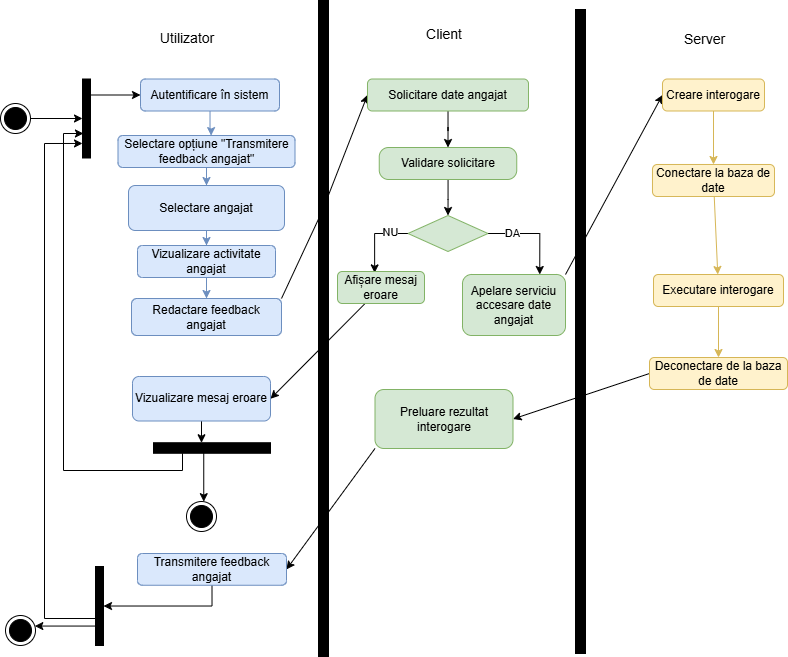

The diagram above was exported from draw.io. Its source (the exported page's mxGraphModel, read from the mxfile embedded in the PNG):
<mxGraphModel dx="512" dy="225" grid="0" gridSize="10" guides="1" tooltips="1" connect="1" arrows="1" fold="1" page="1" pageScale="1" pageWidth="827" pageHeight="1169" math="0" shadow="0">
  <root>
    <mxCell id="0" />
    <mxCell id="1" parent="0" />
    <mxCell id="V86OvfKrch6yGNCLM43G-1" edge="1" parent="1" source="V86OvfKrch6yGNCLM43G-2" style="rounded=0;orthogonalLoop=1;jettySize=auto;html=1;" target="V86OvfKrch6yGNCLM43G-9">
      <mxGeometry relative="1" as="geometry" />
    </mxCell>
    <mxCell id="V86OvfKrch6yGNCLM43G-2" parent="1" style="ellipse;html=1;shape=endState;fillColor=#000000;strokeColor=light-dark(#000000,#FF9090);" value="" vertex="1">
      <mxGeometry height="30" width="30" x="23" y="277" as="geometry" />
    </mxCell>
    <mxCell id="V86OvfKrch6yGNCLM43G-3" parent="1" style="html=1;points=[[0,0,0,0,5],[0,1,0,0,-5],[1,0,0,0,5],[1,1,0,0,-5]];perimeter=orthogonalPerimeter;outlineConnect=0;targetShapes=umlLifeline;portConstraint=eastwest;newEdgeStyle={&quot;curved&quot;:0,&quot;rounded&quot;:0};fillColor=#000000;" value="" vertex="1">
      <mxGeometry height="656" width="10" x="341" y="174" as="geometry" />
    </mxCell>
    <mxCell id="V86OvfKrch6yGNCLM43G-4" edge="1" parent="1" source="V86OvfKrch6yGNCLM43G-5" style="edgeStyle=orthogonalEdgeStyle;rounded=0;orthogonalLoop=1;jettySize=auto;html=1;entryX=0.5;entryY=0;entryDx=0;entryDy=0;fillColor=#dae8fc;strokeColor=#6c8ebf;" target="V86OvfKrch6yGNCLM43G-19">
      <mxGeometry relative="1" as="geometry" />
    </mxCell>
    <mxCell id="V86OvfKrch6yGNCLM43G-5" parent="1" style="rounded=1;whiteSpace=wrap;html=1;fillColor=#dae8fc;strokeColor=#6c8ebf;" value="Selectare opțiune &quot;Transmitere feedback angajat&quot;" vertex="1">
      <mxGeometry height="32" width="177" x="140.5" y="309" as="geometry" />
    </mxCell>
    <mxCell id="V86OvfKrch6yGNCLM43G-6" parent="1" style="html=1;points=[[0,0,0,0,5],[0,1,0,0,-5],[1,0,0,0,5],[1,1,0,0,-5]];perimeter=orthogonalPerimeter;outlineConnect=0;targetShapes=umlLifeline;portConstraint=eastwest;newEdgeStyle={&quot;curved&quot;:0,&quot;rounded&quot;:0};fillColor=#000000;" value="" vertex="1">
      <mxGeometry height="644" width="10" x="598" y="183" as="geometry" />
    </mxCell>
    <mxCell id="V86OvfKrch6yGNCLM43G-7" edge="1" parent="1" source="V86OvfKrch6yGNCLM43G-9" style="rounded=0;orthogonalLoop=1;jettySize=auto;html=1;entryX=0;entryY=0.5;entryDx=0;entryDy=0;" target="V86OvfKrch6yGNCLM43G-16">
      <mxGeometry relative="1" as="geometry" />
    </mxCell>
    <mxCell id="V86OvfKrch6yGNCLM43G-8" edge="1" parent="1" source="V86OvfKrch6yGNCLM43G-11" style="edgeStyle=orthogonalEdgeStyle;rounded=0;orthogonalLoop=1;jettySize=auto;html=1;curved=0;entryX=0;entryY=0.816;entryDx=0;entryDy=0;entryPerimeter=0;" target="V86OvfKrch6yGNCLM43G-9">
      <mxGeometry relative="1" as="geometry">
        <Array as="points">
          <mxPoint x="67" y="792" />
          <mxPoint x="67" y="317" />
        </Array>
      </mxGeometry>
    </mxCell>
    <mxCell id="V86OvfKrch6yGNCLM43G-9" parent="1" style="html=1;points=[[0,0,0,0,5],[0,1,0,0,-5],[1,0,0,0,5],[1,1,0,0,-5]];perimeter=orthogonalPerimeter;outlineConnect=0;targetShapes=umlLifeline;portConstraint=eastwest;newEdgeStyle={&quot;curved&quot;:0,&quot;rounded&quot;:0};fillColor=#000000;" value="" vertex="1">
      <mxGeometry height="79" width="8" x="105" y="252.5" as="geometry" />
    </mxCell>
    <mxCell id="V86OvfKrch6yGNCLM43G-10" parent="1" style="html=1;points=[[0,0,0,0,5],[0,1,0,0,-5],[1,0,0,0,5],[1,1,0,0,-5]];perimeter=orthogonalPerimeter;outlineConnect=0;targetShapes=umlLifeline;portConstraint=eastwest;newEdgeStyle={&quot;curved&quot;:0,&quot;rounded&quot;:0};fillColor=#000000;rotation=-90;" value="" vertex="1">
      <mxGeometry height="117" width="10.5" x="229.25" y="563" as="geometry" />
    </mxCell>
    <mxCell id="V86OvfKrch6yGNCLM43G-11" parent="1" style="html=1;points=[[0,0,0,0,5],[0,1,0,0,-5],[1,0,0,0,5],[1,1,0,0,-5]];perimeter=orthogonalPerimeter;outlineConnect=0;targetShapes=umlLifeline;portConstraint=eastwest;newEdgeStyle={&quot;curved&quot;:0,&quot;rounded&quot;:0};fillColor=#000000;" value="" vertex="1">
      <mxGeometry height="79" width="8" x="118" y="740" as="geometry" />
    </mxCell>
    <mxCell id="V86OvfKrch6yGNCLM43G-12" edge="1" parent="1" source="V86OvfKrch6yGNCLM43G-11" style="rounded=0;orthogonalLoop=1;jettySize=auto;html=1;" target="V86OvfKrch6yGNCLM43G-13">
      <mxGeometry relative="1" as="geometry" />
    </mxCell>
    <mxCell id="V86OvfKrch6yGNCLM43G-13" parent="1" style="ellipse;html=1;shape=endState;fillColor=#000000;strokeColor=light-dark(#000000,#FF9090);" value="" vertex="1">
      <mxGeometry height="30" width="30" x="28" y="789" as="geometry" />
    </mxCell>
    <mxCell id="V86OvfKrch6yGNCLM43G-14" edge="1" parent="1" source="V86OvfKrch6yGNCLM43G-10" style="rounded=0;orthogonalLoop=1;jettySize=auto;html=1;" target="V86OvfKrch6yGNCLM43G-15">
      <mxGeometry relative="1" as="geometry" />
    </mxCell>
    <mxCell id="V86OvfKrch6yGNCLM43G-15" parent="1" style="ellipse;html=1;shape=endState;fillColor=#000000;strokeColor=light-dark(#000000,#FF9090);" value="" vertex="1">
      <mxGeometry height="30" width="30" x="209" y="675" as="geometry" />
    </mxCell>
    <mxCell id="V86OvfKrch6yGNCLM43G-16" parent="1" style="rounded=1;whiteSpace=wrap;html=1;fillColor=#dae8fc;strokeColor=#6c8ebf;" value="Autentificare în sistem" vertex="1">
      <mxGeometry height="32" width="139" x="163" y="252.5" as="geometry" />
    </mxCell>
    <mxCell id="V86OvfKrch6yGNCLM43G-17" edge="1" parent="1" source="V86OvfKrch6yGNCLM43G-16" style="edgeStyle=orthogonalEdgeStyle;rounded=0;orthogonalLoop=1;jettySize=auto;html=1;entryX=0.526;entryY=0.003;entryDx=0;entryDy=0;entryPerimeter=0;fillColor=#dae8fc;strokeColor=#6c8ebf;" target="V86OvfKrch6yGNCLM43G-5">
      <mxGeometry relative="1" as="geometry" />
    </mxCell>
    <mxCell id="V86OvfKrch6yGNCLM43G-18" edge="1" parent="1" source="V86OvfKrch6yGNCLM43G-19" style="edgeStyle=orthogonalEdgeStyle;rounded=0;orthogonalLoop=1;jettySize=auto;html=1;entryX=0.5;entryY=0;entryDx=0;entryDy=0;fillColor=#dae8fc;strokeColor=#6c8ebf;" target="V86OvfKrch6yGNCLM43G-21">
      <mxGeometry relative="1" as="geometry" />
    </mxCell>
    <mxCell id="V86OvfKrch6yGNCLM43G-19" parent="1" style="rounded=1;whiteSpace=wrap;html=1;fillColor=#dae8fc;strokeColor=#6c8ebf;" value="Selectare angajat" vertex="1">
      <mxGeometry height="45" width="156" x="151" y="359" as="geometry" />
    </mxCell>
    <mxCell id="V86OvfKrch6yGNCLM43G-20" edge="1" parent="1" source="V86OvfKrch6yGNCLM43G-55" style="rounded=0;orthogonalLoop=1;jettySize=auto;html=1;exitX=1;exitY=0;exitDx=0;exitDy=0;entryX=0;entryY=0.5;entryDx=0;entryDy=0;" target="V86OvfKrch6yGNCLM43G-23">
      <mxGeometry relative="1" as="geometry">
        <Array as="points">
          <mxPoint x="345" y="384" />
        </Array>
      </mxGeometry>
    </mxCell>
    <mxCell id="V86OvfKrch6yGNCLM43G-56" edge="1" parent="1" source="V86OvfKrch6yGNCLM43G-21" style="edgeStyle=orthogonalEdgeStyle;rounded=0;orthogonalLoop=1;jettySize=auto;html=1;entryX=0.5;entryY=0;entryDx=0;entryDy=0;fillColor=#dae8fc;strokeColor=#6c8ebf;" target="V86OvfKrch6yGNCLM43G-55">
      <mxGeometry relative="1" as="geometry" />
    </mxCell>
    <mxCell id="V86OvfKrch6yGNCLM43G-21" parent="1" style="rounded=1;whiteSpace=wrap;html=1;fillColor=#dae8fc;strokeColor=#6c8ebf;" value="Vizualizare activitate angajat" vertex="1">
      <mxGeometry height="32" width="138" x="160" y="419" as="geometry" />
    </mxCell>
    <mxCell id="V86OvfKrch6yGNCLM43G-22" edge="1" parent="1" source="V86OvfKrch6yGNCLM43G-23" style="edgeStyle=orthogonalEdgeStyle;rounded=0;orthogonalLoop=1;jettySize=auto;html=1;entryX=0.5;entryY=0;entryDx=0;entryDy=0;" target="V86OvfKrch6yGNCLM43G-25">
      <mxGeometry relative="1" as="geometry" />
    </mxCell>
    <mxCell id="V86OvfKrch6yGNCLM43G-23" parent="1" style="rounded=1;whiteSpace=wrap;html=1;fillColor=#d5e8d4;strokeColor=#82b366;" value="Solicitare date angajat" vertex="1">
      <mxGeometry height="32" width="161" x="390" y="252.5" as="geometry" />
    </mxCell>
    <mxCell id="V86OvfKrch6yGNCLM43G-24" edge="1" parent="1" source="V86OvfKrch6yGNCLM43G-25" style="edgeStyle=orthogonalEdgeStyle;rounded=0;orthogonalLoop=1;jettySize=auto;html=1;entryX=0.5;entryY=0;entryDx=0;entryDy=0;" target="V86OvfKrch6yGNCLM43G-30">
      <mxGeometry relative="1" as="geometry" />
    </mxCell>
    <mxCell id="V86OvfKrch6yGNCLM43G-25" parent="1" style="rounded=1;whiteSpace=wrap;html=1;fillColor=#d5e8d4;strokeColor=#82b366;arcSize=29;" value="Validare solicitare" vertex="1">
      <mxGeometry height="32" width="137.5" x="401.75" y="321" as="geometry" />
    </mxCell>
    <mxCell id="V86OvfKrch6yGNCLM43G-26" edge="1" parent="1" source="V86OvfKrch6yGNCLM43G-30" style="edgeStyle=orthogonalEdgeStyle;rounded=0;orthogonalLoop=1;jettySize=auto;html=1;entryX=0.75;entryY=0;entryDx=0;entryDy=0;exitX=1;exitY=0.5;exitDx=0;exitDy=0;" target="V86OvfKrch6yGNCLM43G-32">
      <mxGeometry relative="1" as="geometry">
        <mxPoint x="563" y="443" as="targetPoint" />
      </mxGeometry>
    </mxCell>
    <mxCell id="V86OvfKrch6yGNCLM43G-27" connectable="0" parent="V86OvfKrch6yGNCLM43G-26" style="edgeLabel;html=1;align=center;verticalAlign=middle;resizable=0;points=[];" value="DA" vertex="1">
      <mxGeometry relative="1" x="-0.4831" as="geometry">
        <mxPoint as="offset" />
      </mxGeometry>
    </mxCell>
    <mxCell id="V86OvfKrch6yGNCLM43G-28" edge="1" parent="1" source="V86OvfKrch6yGNCLM43G-30" style="edgeStyle=orthogonalEdgeStyle;rounded=0;orthogonalLoop=1;jettySize=auto;html=1;exitX=0;exitY=0.5;exitDx=0;exitDy=0;entryX=0.427;entryY=0.043;entryDx=0;entryDy=0;entryPerimeter=0;" target="V86OvfKrch6yGNCLM43G-34">
      <mxGeometry relative="1" as="geometry">
        <mxPoint x="377" y="457" as="targetPoint" />
      </mxGeometry>
    </mxCell>
    <mxCell id="V86OvfKrch6yGNCLM43G-29" connectable="0" parent="V86OvfKrch6yGNCLM43G-28" style="edgeLabel;html=1;align=center;verticalAlign=middle;resizable=0;points=[];" value="NU" vertex="1">
      <mxGeometry relative="1" x="-0.5108" y="-1" as="geometry">
        <mxPoint as="offset" />
      </mxGeometry>
    </mxCell>
    <mxCell id="V86OvfKrch6yGNCLM43G-30" parent="1" style="rhombus;whiteSpace=wrap;html=1;fillColor=#d5e8d4;strokeColor=#82b366;" value="" vertex="1">
      <mxGeometry height="36" width="80" x="430.5" y="389" as="geometry" />
    </mxCell>
    <mxCell id="V86OvfKrch6yGNCLM43G-31" edge="1" parent="1" source="V86OvfKrch6yGNCLM43G-32" style="rounded=0;orthogonalLoop=1;jettySize=auto;html=1;entryX=0;entryY=0.5;entryDx=0;entryDy=0;exitX=1;exitY=0;exitDx=0;exitDy=0;" target="V86OvfKrch6yGNCLM43G-42">
      <mxGeometry relative="1" as="geometry" />
    </mxCell>
    <mxCell id="V86OvfKrch6yGNCLM43G-32" parent="1" style="rounded=1;whiteSpace=wrap;html=1;fillColor=#d5e8d4;strokeColor=#82b366;" value="Apelare serviciu accesare date angajat" vertex="1">
      <mxGeometry height="61" width="103" x="485" y="448" as="geometry" />
    </mxCell>
    <mxCell id="V86OvfKrch6yGNCLM43G-33" edge="1" parent="1" source="V86OvfKrch6yGNCLM43G-34" style="rounded=0;orthogonalLoop=1;jettySize=auto;html=1;entryX=1;entryY=0.5;entryDx=0;entryDy=0;" target="V86OvfKrch6yGNCLM43G-48">
      <mxGeometry relative="1" as="geometry" />
    </mxCell>
    <mxCell id="V86OvfKrch6yGNCLM43G-34" parent="1" style="rounded=1;whiteSpace=wrap;html=1;fillColor=#d5e8d4;strokeColor=#82b366;" value="Afișare mesaj eroare" vertex="1">
      <mxGeometry height="32" width="87" x="360" y="445" as="geometry" />
    </mxCell>
    <mxCell id="V86OvfKrch6yGNCLM43G-35" edge="1" parent="1" source="V86OvfKrch6yGNCLM43G-36" style="rounded=0;orthogonalLoop=1;jettySize=auto;html=1;entryX=1;entryY=0.5;entryDx=0;entryDy=0;exitX=0;exitY=0.5;exitDx=0;exitDy=0;" target="V86OvfKrch6yGNCLM43G-44">
      <mxGeometry relative="1" as="geometry" />
    </mxCell>
    <mxCell id="V86OvfKrch6yGNCLM43G-36" parent="1" style="rounded=1;whiteSpace=wrap;html=1;fillColor=#fff2cc;strokeColor=#d6b656;" value="Deconectare de la baza de date" vertex="1">
      <mxGeometry height="32" width="138" x="672" y="531" as="geometry" />
    </mxCell>
    <mxCell id="V86OvfKrch6yGNCLM43G-37" edge="1" parent="1" source="V86OvfKrch6yGNCLM43G-38" style="rounded=0;orthogonalLoop=1;jettySize=auto;html=1;entryX=0.5;entryY=0;entryDx=0;entryDy=0;fillColor=#fff2cc;strokeColor=#d6b656;" target="V86OvfKrch6yGNCLM43G-36">
      <mxGeometry relative="1" as="geometry" />
    </mxCell>
    <mxCell id="V86OvfKrch6yGNCLM43G-38" parent="1" style="rounded=1;whiteSpace=wrap;html=1;fillColor=#fff2cc;strokeColor=#d6b656;" value="Executare interogare" vertex="1">
      <mxGeometry height="32" width="130" x="676" y="448" as="geometry" />
    </mxCell>
    <mxCell id="V86OvfKrch6yGNCLM43G-39" edge="1" parent="1" source="V86OvfKrch6yGNCLM43G-40" style="rounded=0;orthogonalLoop=1;jettySize=auto;html=1;fillColor=#fff2cc;strokeColor=#d6b656;" target="V86OvfKrch6yGNCLM43G-38">
      <mxGeometry relative="1" as="geometry" />
    </mxCell>
    <mxCell id="V86OvfKrch6yGNCLM43G-40" parent="1" style="rounded=1;whiteSpace=wrap;html=1;fillColor=#fff2cc;strokeColor=#d6b656;" value="Conectare la baza de date" vertex="1">
      <mxGeometry height="32" width="122" x="675" y="338" as="geometry" />
    </mxCell>
    <mxCell id="V86OvfKrch6yGNCLM43G-41" edge="1" parent="1" source="V86OvfKrch6yGNCLM43G-42" style="edgeStyle=orthogonalEdgeStyle;rounded=0;orthogonalLoop=1;jettySize=auto;html=1;fillColor=#fff2cc;strokeColor=#d6b656;" target="V86OvfKrch6yGNCLM43G-40">
      <mxGeometry relative="1" as="geometry" />
    </mxCell>
    <mxCell id="V86OvfKrch6yGNCLM43G-42" parent="1" style="rounded=1;whiteSpace=wrap;html=1;fillColor=#fff2cc;strokeColor=#d6b656;" value="Creare interogare" vertex="1">
      <mxGeometry height="32" width="102" x="685" y="252.5" as="geometry" />
    </mxCell>
    <mxCell id="V86OvfKrch6yGNCLM43G-43" edge="1" parent="1" source="V86OvfKrch6yGNCLM43G-44" style="rounded=0;orthogonalLoop=1;jettySize=auto;html=1;entryX=1;entryY=0.5;entryDx=0;entryDy=0;exitX=0;exitY=1;exitDx=0;exitDy=0;" target="V86OvfKrch6yGNCLM43G-51">
      <mxGeometry relative="1" as="geometry">
        <mxPoint x="479" y="705" as="targetPoint" />
      </mxGeometry>
    </mxCell>
    <mxCell id="V86OvfKrch6yGNCLM43G-44" parent="1" style="rounded=1;whiteSpace=wrap;html=1;fillColor=#d5e8d4;strokeColor=#82b366;" value="Preluare rezultat interogare" vertex="1">
      <mxGeometry height="59" width="138" x="397.5" y="563" as="geometry" />
    </mxCell>
    <mxCell id="V86OvfKrch6yGNCLM43G-47" edge="1" parent="1" source="V86OvfKrch6yGNCLM43G-48" style="rounded=0;orthogonalLoop=1;jettySize=auto;html=1;" target="V86OvfKrch6yGNCLM43G-10">
      <mxGeometry relative="1" as="geometry" />
    </mxCell>
    <mxCell id="V86OvfKrch6yGNCLM43G-48" parent="1" style="rounded=1;whiteSpace=wrap;html=1;fillColor=#dae8fc;strokeColor=#6c8ebf;" value="Vizualizare mesaj eroare" vertex="1">
      <mxGeometry height="44.5" width="138" x="155" y="550" as="geometry" />
    </mxCell>
    <mxCell id="V86OvfKrch6yGNCLM43G-49" edge="1" parent="1" source="V86OvfKrch6yGNCLM43G-10" style="edgeStyle=orthogonalEdgeStyle;rounded=0;orthogonalLoop=1;jettySize=auto;html=1;curved=0;">
      <mxGeometry relative="1" as="geometry">
        <Array as="points">
          <mxPoint x="205" y="644" />
          <mxPoint x="86" y="644" />
          <mxPoint x="86" y="307" />
        </Array>
        <mxPoint x="209.00440043604652" y="630.02" as="sourcePoint" />
        <mxPoint x="105.93" y="307.00300000000004" as="targetPoint" />
      </mxGeometry>
    </mxCell>
    <mxCell id="V86OvfKrch6yGNCLM43G-50" edge="1" parent="1" source="V86OvfKrch6yGNCLM43G-51" style="edgeStyle=orthogonalEdgeStyle;rounded=0;orthogonalLoop=1;jettySize=auto;html=1;exitX=0.5;exitY=1;exitDx=0;exitDy=0;" target="V86OvfKrch6yGNCLM43G-11">
      <mxGeometry relative="1" as="geometry" />
    </mxCell>
    <mxCell id="V86OvfKrch6yGNCLM43G-51" parent="1" style="rounded=1;whiteSpace=wrap;html=1;fillColor=#dae8fc;strokeColor=#6c8ebf;" value="Transmitere feedback angajat" vertex="1">
      <mxGeometry height="31.75" width="149" x="160" y="727" as="geometry" />
    </mxCell>
    <mxCell id="V86OvfKrch6yGNCLM43G-52" parent="1" style="text;html=1;whiteSpace=wrap;strokeColor=none;fillColor=none;align=center;verticalAlign=middle;rounded=0;autosize=1;resizable=0;" value="&lt;font style=&quot;font-size: 14px;&quot;&gt;Utilizator&lt;/font&gt;" vertex="1">
      <mxGeometry height="29" width="72" x="174" y="197" as="geometry" />
    </mxCell>
    <mxCell id="V86OvfKrch6yGNCLM43G-53" parent="1" style="text;html=1;whiteSpace=wrap;strokeColor=none;fillColor=none;align=center;verticalAlign=middle;rounded=0;autosize=1;resizable=0;" value="&lt;span style=&quot;font-size: 14px;&quot;&gt;Server&lt;/span&gt;" vertex="1">
      <mxGeometry height="29" width="59" x="698" y="198" as="geometry" />
    </mxCell>
    <mxCell id="V86OvfKrch6yGNCLM43G-54" parent="1" style="text;html=1;whiteSpace=wrap;strokeColor=none;fillColor=none;align=center;verticalAlign=middle;rounded=0;autosize=1;resizable=0;" value="&lt;span style=&quot;font-size: 14px;&quot;&gt;Client&lt;/span&gt;" vertex="1">
      <mxGeometry height="29" width="54" x="439.5" y="193" as="geometry" />
    </mxCell>
    <mxCell id="V86OvfKrch6yGNCLM43G-55" parent="1" style="rounded=1;whiteSpace=wrap;html=1;fillColor=#dae8fc;strokeColor=#6c8ebf;" value="Redactare feedback angajat" vertex="1">
      <mxGeometry height="37" width="150" x="154" y="472" as="geometry" />
    </mxCell>
  </root>
</mxGraphModel>